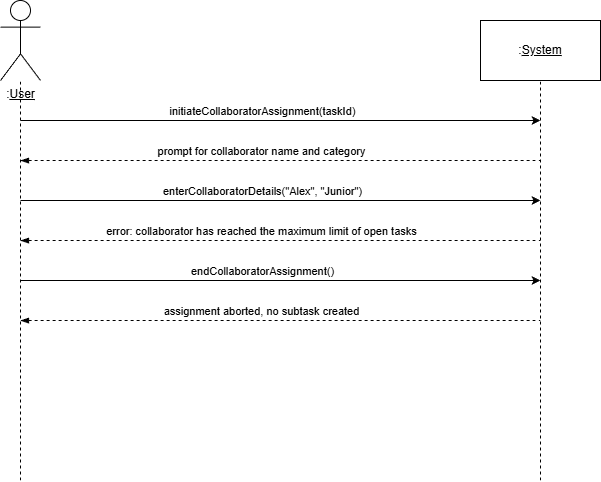

The diagram above was exported from draw.io. Its source (the exported page's mxGraphModel, read from the mxfile embedded in the PNG):
<mxGraphModel dx="1426" dy="849" grid="1" gridSize="10" guides="1" tooltips="1" connect="1" arrows="1" fold="1" page="1" pageScale="1" pageWidth="850" pageHeight="1100" math="0" shadow="0">
  <root>
    <mxCell id="0" />
    <mxCell id="1" parent="0" />
    <mxCell id="5BR_0tWPtpsSew-Lt9KV-3" parent="1" style="shape=umlActor;verticalLabelPosition=bottom;verticalAlign=top;html=1;outlineConnect=0;" value=":&lt;u&gt;User&lt;/u&gt;" vertex="1">
      <mxGeometry height="80" width="40" x="40" y="80" as="geometry" />
    </mxCell>
    <mxCell id="5BR_0tWPtpsSew-Lt9KV-4" edge="1" parent="1" style="endArrow=none;dashed=1;html=1;rounded=0;" target="5BR_0tWPtpsSew-Lt9KV-3" value="">
      <mxGeometry height="50" relative="1" width="50" as="geometry">
        <mxPoint x="60" y="560" as="sourcePoint" />
        <mxPoint x="400" y="220" as="targetPoint" />
      </mxGeometry>
    </mxCell>
    <mxCell id="5BR_0tWPtpsSew-Lt9KV-5" parent="1" style="rounded=0;whiteSpace=wrap;html=1;" value=":&lt;u&gt;System&lt;/u&gt;" vertex="1">
      <mxGeometry height="60" width="120" x="520" y="100" as="geometry" />
    </mxCell>
    <mxCell id="5BR_0tWPtpsSew-Lt9KV-6" edge="1" parent="1" style="endArrow=none;dashed=1;html=1;rounded=0;" target="5BR_0tWPtpsSew-Lt9KV-5" value="">
      <mxGeometry height="50" relative="1" width="50" as="geometry">
        <mxPoint x="580" y="560" as="sourcePoint" />
        <mxPoint x="590" y="190" as="targetPoint" />
      </mxGeometry>
    </mxCell>
    <mxCell id="5BR_0tWPtpsSew-Lt9KV-7" edge="1" parent="1" style="endArrow=classic;html=1;rounded=0;" value="">
      <mxGeometry height="50" relative="1" width="50" as="geometry">
        <mxPoint x="60" y="200" as="sourcePoint" />
        <mxPoint x="580" y="200" as="targetPoint" />
      </mxGeometry>
    </mxCell>
    <mxCell id="5BR_0tWPtpsSew-Lt9KV-8" connectable="0" parent="5BR_0tWPtpsSew-Lt9KV-7" style="edgeLabel;html=1;align=center;verticalAlign=middle;resizable=0;points=[];" value="initiateCollaboratorAssignment(taskId)" vertex="1">
      <mxGeometry relative="1" x="-0.0276" as="geometry">
        <mxPoint x="-12" y="-10" as="offset" />
      </mxGeometry>
    </mxCell>
    <mxCell id="5BR_0tWPtpsSew-Lt9KV-9" edge="1" parent="1" style="endArrow=none;dashed=1;html=1;rounded=0;startArrow=blockThin;startFill=1;" value="">
      <mxGeometry height="50" relative="1" width="50" as="geometry">
        <mxPoint x="60" y="240" as="sourcePoint" />
        <mxPoint x="580" y="240" as="targetPoint" />
      </mxGeometry>
    </mxCell>
    <mxCell id="5BR_0tWPtpsSew-Lt9KV-10" connectable="0" parent="5BR_0tWPtpsSew-Lt9KV-9" style="edgeLabel;html=1;align=center;verticalAlign=middle;resizable=0;points=[];" value="prompt for collaborator name and category" vertex="1">
      <mxGeometry relative="1" x="-0.1878" y="3" as="geometry">
        <mxPoint x="29" y="-7" as="offset" />
      </mxGeometry>
    </mxCell>
    <mxCell id="5BR_0tWPtpsSew-Lt9KV-11" edge="1" parent="1" style="endArrow=classic;html=1;rounded=0;" value="">
      <mxGeometry height="50" relative="1" width="50" as="geometry">
        <mxPoint x="60" y="280" as="sourcePoint" />
        <mxPoint x="580" y="280" as="targetPoint" />
      </mxGeometry>
    </mxCell>
    <mxCell id="5BR_0tWPtpsSew-Lt9KV-12" connectable="0" parent="5BR_0tWPtpsSew-Lt9KV-11" style="edgeLabel;html=1;align=center;verticalAlign=middle;resizable=0;points=[];" value="enterCollaboratorDetails(&quot;Alex&quot;, &quot;Junior&quot;)" vertex="1">
      <mxGeometry relative="1" x="-0.0276" as="geometry">
        <mxPoint x="-12" y="-10" as="offset" />
      </mxGeometry>
    </mxCell>
    <mxCell id="5BR_0tWPtpsSew-Lt9KV-13" edge="1" parent="1" style="endArrow=none;dashed=1;html=1;rounded=0;startArrow=blockThin;startFill=1;" value="">
      <mxGeometry height="50" relative="1" width="50" as="geometry">
        <mxPoint x="60" y="320" as="sourcePoint" />
        <mxPoint x="580" y="320" as="targetPoint" />
      </mxGeometry>
    </mxCell>
    <mxCell id="5BR_0tWPtpsSew-Lt9KV-14" connectable="0" parent="5BR_0tWPtpsSew-Lt9KV-13" style="edgeLabel;html=1;align=center;verticalAlign=middle;resizable=0;points=[];" value="error: collaborator has reached the maximum limit of open tasks" vertex="1">
      <mxGeometry relative="1" x="-0.1878" y="3" as="geometry">
        <mxPoint x="29" y="-7" as="offset" />
      </mxGeometry>
    </mxCell>
    <mxCell id="5BR_0tWPtpsSew-Lt9KV-15" edge="1" parent="1" style="endArrow=classic;html=1;rounded=0;" value="">
      <mxGeometry height="50" relative="1" width="50" as="geometry">
        <mxPoint x="60" y="360" as="sourcePoint" />
        <mxPoint x="580" y="360" as="targetPoint" />
      </mxGeometry>
    </mxCell>
    <mxCell id="5BR_0tWPtpsSew-Lt9KV-16" connectable="0" parent="5BR_0tWPtpsSew-Lt9KV-15" style="edgeLabel;html=1;align=center;verticalAlign=middle;resizable=0;points=[];" value="endCollaboratorAssignment()" vertex="1">
      <mxGeometry relative="1" x="-0.0276" as="geometry">
        <mxPoint x="-12" y="-10" as="offset" />
      </mxGeometry>
    </mxCell>
    <mxCell id="5BR_0tWPtpsSew-Lt9KV-17" edge="1" parent="1" style="endArrow=none;dashed=1;html=1;rounded=0;startArrow=blockThin;startFill=1;" value="">
      <mxGeometry height="50" relative="1" width="50" as="geometry">
        <mxPoint x="60" y="400" as="sourcePoint" />
        <mxPoint x="580" y="400" as="targetPoint" />
      </mxGeometry>
    </mxCell>
    <mxCell id="5BR_0tWPtpsSew-Lt9KV-18" connectable="0" parent="5BR_0tWPtpsSew-Lt9KV-17" style="edgeLabel;html=1;align=center;verticalAlign=middle;resizable=0;points=[];" value="assignment aborted, no subtask created" vertex="1">
      <mxGeometry relative="1" x="-0.1878" y="3" as="geometry">
        <mxPoint x="29" y="-7" as="offset" />
      </mxGeometry>
    </mxCell>
  </root>
</mxGraphModel>